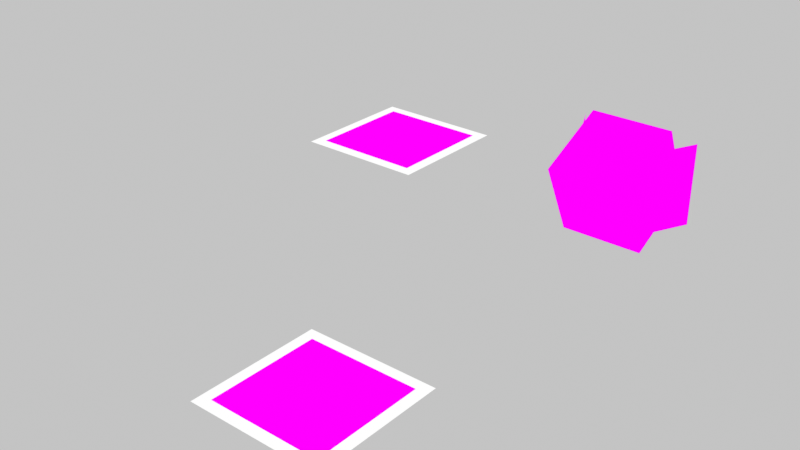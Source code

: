 # Source: scene.blend  (saved by Blender 5.2.45; exported with 4.5.12 LTS)
import bpy
from mathutils import Matrix  # noqa: F401  (used for matrix-valued properties, if any)

bpy.ops.wm.read_factory_settings(use_empty=True)
scene = bpy.context.scene
scene.name = 'Scene'

# ---- collections
col_collection = bpy.data.collections.new('Collection'); scene.collection.children.link(col_collection)

# ---- images (referenced by path relative to the original .blend; pixels are not part of the script)
import os
ASSET_DIR = os.environ.get("B2B_ASSET_DIR", "")  # directory of the original .blend (textures are referenced by path, not embedded)
HERE = os.path.dirname(os.path.abspath(__file__))  # packed textures are extracted next to this script under _unpacked/

def load_image(name, relpath, width, height, colorspace="sRGB"):
    """Load a texture the original file referenced (path relative to the .blend, or extracted next to this script)."""
    p = next((c for c in (os.path.join(HERE, relpath), os.path.join(ASSET_DIR, relpath)) if relpath and os.path.exists(c)), "")
    if p:
        img = bpy.data.images.load(p, check_existing=True)
        img.name = name
    else:  # same state as the original file: an image datablock whose file is absent (Cycles renders it pink)
        img = bpy.data.images.new(name, width, height)
        img.source = "FILE"
        img.filepath = "//" + (relpath or name)
    img.colorspace_settings.name = colorspace
    return img
img_tag_0_png = load_image('tag_0.png', 'tag_0.png', 1024, 1024, 'Non-Color')
img_tag_1_png = load_image('tag_1.png', 'tag_1.png', 1024, 1024, 'Non-Color')
img_tag_6_png = load_image('tag_6.png', 'tag_6.png', 1024, 1024, 'Non-Color')
img_tag_7_png = load_image('tag_7.png', 'tag_7.png', 1024, 1024, 'Non-Color')
img_tag_8_png = load_image('tag_8.png', 'tag_8.png', 1024, 1024, 'Non-Color')
img_tag_9_png = load_image('tag_9.png', 'tag_9.png', 1024, 1024, 'Non-Color')
img_tag_10_png = load_image('tag_10.png', 'tag_10.png', 1024, 1024, 'Non-Color')
img_tag_11_png = load_image('tag_11.png', 'tag_11.png', 1024, 1024, 'Non-Color')

# ---- materials (node trees are filled in below, after node groups)
mat_basemat = bpy.data.materials.new('BaseMat')
mat_whitebackingmat = bpy.data.materials.new('WhiteBackingMat')
mat_targetmat = bpy.data.materials.new('TargetMat')
mat_mat_tag_6 = bpy.data.materials.new('Mat_Tag_6')
mat_mat_tag_7 = bpy.data.materials.new('Mat_Tag_7')
mat_mat_tag_8 = bpy.data.materials.new('Mat_Tag_8')
mat_mat_tag_9 = bpy.data.materials.new('Mat_Tag_9')
mat_mat_tag_10 = bpy.data.materials.new('Mat_Tag_10')
mat_mat_tag_11 = bpy.data.materials.new('Mat_Tag_11')

# ---- material node trees
mat_basemat.use_nodes = True; mat_basemat.node_tree.nodes.clear()
_N = mat_basemat.node_tree.nodes; _L = mat_basemat.node_tree.links
n0 = _N.new('ShaderNodeTexImage'); n0.name = 'Image Texture'; n0.location = (0, 0)
n0.image = img_tag_0_png
n0.interpolation = 'Closest'
n1 = _N.new('ShaderNodeEmission'); n1.name = 'Emission'; n1.location = (0, 0)
n2 = _N.new('ShaderNodeOutputMaterial'); n2.name = 'Material Output'; n2.location = (0, 0)
_L.new(n0.outputs[0], n1.inputs[0])
_L.new(n1.outputs[0], n2.inputs[0])
n2.is_active_output = True
mat_whitebackingmat.use_nodes = True; mat_whitebackingmat.node_tree.nodes.clear()
_N = mat_whitebackingmat.node_tree.nodes; _L = mat_whitebackingmat.node_tree.links
n0 = _N.new('ShaderNodeEmission'); n0.name = 'Emission'; n0.location = (0, 0)
n1 = _N.new('ShaderNodeOutputMaterial'); n1.name = 'Material Output'; n1.location = (0, 0)
_L.new(n0.outputs[0], n1.inputs[0])
n1.is_active_output = True
mat_targetmat.use_nodes = True; mat_targetmat.node_tree.nodes.clear()
_N = mat_targetmat.node_tree.nodes; _L = mat_targetmat.node_tree.links
n0 = _N.new('ShaderNodeTexImage'); n0.name = 'Image Texture'; n0.location = (0, 0)
n0.image = img_tag_1_png
n0.interpolation = 'Closest'
n1 = _N.new('ShaderNodeEmission'); n1.name = 'Emission'; n1.location = (0, 0)
n2 = _N.new('ShaderNodeOutputMaterial'); n2.name = 'Material Output'; n2.location = (0, 0)
_L.new(n0.outputs[0], n1.inputs[0])
_L.new(n1.outputs[0], n2.inputs[0])
n2.is_active_output = True
mat_mat_tag_6.use_nodes = True; mat_mat_tag_6.node_tree.nodes.clear()
_N = mat_mat_tag_6.node_tree.nodes; _L = mat_mat_tag_6.node_tree.links
n0 = _N.new('ShaderNodeTexImage'); n0.name = 'Image Texture'; n0.location = (0, 0)
n0.image = img_tag_6_png
n0.interpolation = 'Closest'
n1 = _N.new('ShaderNodeEmission'); n1.name = 'Emission'; n1.location = (0, 0)
n2 = _N.new('ShaderNodeOutputMaterial'); n2.name = 'Material Output'; n2.location = (0, 0)
_L.new(n0.outputs[0], n1.inputs[0])
_L.new(n1.outputs[0], n2.inputs[0])
n2.is_active_output = True
mat_mat_tag_7.use_nodes = True; mat_mat_tag_7.node_tree.nodes.clear()
_N = mat_mat_tag_7.node_tree.nodes; _L = mat_mat_tag_7.node_tree.links
n0 = _N.new('ShaderNodeTexImage'); n0.name = 'Image Texture'; n0.location = (0, 0)
n0.image = img_tag_7_png
n0.interpolation = 'Closest'
n1 = _N.new('ShaderNodeEmission'); n1.name = 'Emission'; n1.location = (0, 0)
n2 = _N.new('ShaderNodeOutputMaterial'); n2.name = 'Material Output'; n2.location = (0, 0)
_L.new(n0.outputs[0], n1.inputs[0])
_L.new(n1.outputs[0], n2.inputs[0])
n2.is_active_output = True
mat_mat_tag_8.use_nodes = True; mat_mat_tag_8.node_tree.nodes.clear()
_N = mat_mat_tag_8.node_tree.nodes; _L = mat_mat_tag_8.node_tree.links
n0 = _N.new('ShaderNodeTexImage'); n0.name = 'Image Texture'; n0.location = (0, 0)
n0.image = img_tag_8_png
n0.interpolation = 'Closest'
n1 = _N.new('ShaderNodeEmission'); n1.name = 'Emission'; n1.location = (0, 0)
n2 = _N.new('ShaderNodeOutputMaterial'); n2.name = 'Material Output'; n2.location = (0, 0)
_L.new(n0.outputs[0], n1.inputs[0])
_L.new(n1.outputs[0], n2.inputs[0])
n2.is_active_output = True
mat_mat_tag_9.use_nodes = True; mat_mat_tag_9.node_tree.nodes.clear()
_N = mat_mat_tag_9.node_tree.nodes; _L = mat_mat_tag_9.node_tree.links
n0 = _N.new('ShaderNodeTexImage'); n0.name = 'Image Texture'; n0.location = (0, 0)
n0.image = img_tag_9_png
n0.interpolation = 'Closest'
n1 = _N.new('ShaderNodeEmission'); n1.name = 'Emission'; n1.location = (0, 0)
n2 = _N.new('ShaderNodeOutputMaterial'); n2.name = 'Material Output'; n2.location = (0, 0)
_L.new(n0.outputs[0], n1.inputs[0])
_L.new(n1.outputs[0], n2.inputs[0])
n2.is_active_output = True
mat_mat_tag_10.use_nodes = True; mat_mat_tag_10.node_tree.nodes.clear()
_N = mat_mat_tag_10.node_tree.nodes; _L = mat_mat_tag_10.node_tree.links
n0 = _N.new('ShaderNodeTexImage'); n0.name = 'Image Texture'; n0.location = (0, 0)
n0.image = img_tag_10_png
n0.interpolation = 'Closest'
n1 = _N.new('ShaderNodeEmission'); n1.name = 'Emission'; n1.location = (0, 0)
n2 = _N.new('ShaderNodeOutputMaterial'); n2.name = 'Material Output'; n2.location = (0, 0)
_L.new(n0.outputs[0], n1.inputs[0])
_L.new(n1.outputs[0], n2.inputs[0])
n2.is_active_output = True
mat_mat_tag_11.use_nodes = True; mat_mat_tag_11.node_tree.nodes.clear()
_N = mat_mat_tag_11.node_tree.nodes; _L = mat_mat_tag_11.node_tree.links
n0 = _N.new('ShaderNodeTexImage'); n0.name = 'Image Texture'; n0.location = (0, 0)
n0.image = img_tag_11_png
n0.interpolation = 'Closest'
n1 = _N.new('ShaderNodeEmission'); n1.name = 'Emission'; n1.location = (0, 0)
n2 = _N.new('ShaderNodeOutputMaterial'); n2.name = 'Material Output'; n2.location = (0, 0)
_L.new(n0.outputs[0], n1.inputs[0])
_L.new(n1.outputs[0], n2.inputs[0])
n2.is_active_output = True

# ---- world
world_neutralworld = bpy.data.worlds.new('NeutralWorld'); scene.world = world_neutralworld
world_neutralworld.use_nodes = True; world_neutralworld.node_tree.nodes.clear()
_N = world_neutralworld.node_tree.nodes; _L = world_neutralworld.node_tree.links
n0 = _N.new('ShaderNodeBackground'); n0.name = 'Background'; n0.location = (-200, 100)
n0.inputs[0].default_value = (0.55, 0.55, 0.55, 1.0)
n1 = _N.new('ShaderNodeOutputWorld'); n1.name = 'World Output'; n1.location = (200, 100)
_L.new(n0.outputs[0], n1.inputs[0])
n1.is_active_output = True

# ---- cameras
cam_cam0 = bpy.data.cameras.new('cam0')
cam_cam0.sensor_fit = 'HORIZONTAL'
cam_cam0.clip_start = 0.01
cam_cam0.clip_end = 20.0
cam_cam0.lens = 25.31
cam_cam1 = bpy.data.cameras.new('cam1')
cam_cam1.sensor_fit = 'HORIZONTAL'
cam_cam1.clip_start = 0.01
cam_cam1.clip_end = 20.0
cam_cam1.lens = 25.31

# ---- meshes
me_tag_0_base_mesh = bpy.data.meshes.new('Tag_0_Base_Mesh')
me_tag_0_base_mesh.from_pydata([(-0.067, -0.067, 0.0), (0.067, -0.067, 0.0), (0.067, 0.067, 0.0), (-0.067, 0.067, 0.0)], [], [(0, 1, 2, 3)])
_uv = me_tag_0_base_mesh.uv_layers.new(name='UVMap')
_uv.uv.foreach_set('vector', [0.0, 0.0, 1.0, 0.0, 1.0, 1.0, 0.0, 1.0])
me_tag_0_base_mesh.materials.append(mat_basemat)
me_tag_0_base_mesh.update()
me_tag_0_base_backmesh = bpy.data.meshes.new('Tag_0_Base_BackMesh')
me_tag_0_base_backmesh.from_pydata([(-0.0804, -0.0804, -0.0005), (0.0804, -0.0804, -0.0005), (0.0804, 0.0804, -0.0005), (-0.0804, 0.0804, -0.0005)], [], [(0, 1, 2, 3)])
me_tag_0_base_backmesh.materials.append(mat_whitebackingmat)
me_tag_0_base_backmesh.update()
me_tag_1_target_mesh = bpy.data.meshes.new('Tag_1_Target_Mesh')
me_tag_1_target_mesh.from_pydata([(-0.062, -0.062, 0.0), (0.062, -0.062, 0.0), (0.062, 0.062, 0.0), (-0.062, 0.062, 0.0)], [], [(0, 1, 2, 3)])
_uv = me_tag_1_target_mesh.uv_layers.new(name='UVMap')
_uv.uv.foreach_set('vector', [0.0, 0.0, 1.0, 0.0, 1.0, 1.0, 0.0, 1.0])
me_tag_1_target_mesh.materials.append(mat_targetmat)
me_tag_1_target_mesh.update()
me_tag_1_target_backmesh = bpy.data.meshes.new('Tag_1_Target_BackMesh')
me_tag_1_target_backmesh.from_pydata([(-0.0744, -0.0744, -0.0005), (0.0744, -0.0744, -0.0005), (0.0744, 0.0744, -0.0005), (-0.0744, 0.0744, -0.0005)], [], [(0, 1, 2, 3)])
me_tag_1_target_backmesh.materials.append(mat_whitebackingmat)
me_tag_1_target_backmesh.update()
me_cube_face_6_mesh = bpy.data.meshes.new('Cube_Face_6_Mesh')
me_cube_face_6_mesh.from_pydata([(-0.04425, -0.04425, 0.0), (0.04425, -0.04425, 0.0), (0.04425, 0.04425, 0.0), (-0.04425, 0.04425, 0.0)], [], [(0, 1, 2, 3)])
_uv = me_cube_face_6_mesh.uv_layers.new(name='UVMap')
_uv.uv.foreach_set('vector', [0.0, 0.0, 1.0, 0.0, 1.0, 1.0, 0.0, 1.0])
me_cube_face_6_mesh.materials.append(mat_mat_tag_6)
me_cube_face_6_mesh.update()
me_cube_face_7_mesh = bpy.data.meshes.new('Cube_Face_7_Mesh')
me_cube_face_7_mesh.from_pydata([(-0.04425, -0.04425, 0.0), (0.04425, -0.04425, 0.0), (0.04425, 0.04425, 0.0), (-0.04425, 0.04425, 0.0)], [], [(0, 1, 2, 3)])
_uv = me_cube_face_7_mesh.uv_layers.new(name='UVMap')
_uv.uv.foreach_set('vector', [0.0, 0.0, 1.0, 0.0, 1.0, 1.0, 0.0, 1.0])
me_cube_face_7_mesh.materials.append(mat_mat_tag_7)
me_cube_face_7_mesh.update()
me_cube_face_8_mesh = bpy.data.meshes.new('Cube_Face_8_Mesh')
me_cube_face_8_mesh.from_pydata([(-0.04425, -0.04425, 0.0), (0.04425, -0.04425, 0.0), (0.04425, 0.04425, 0.0), (-0.04425, 0.04425, 0.0)], [], [(0, 1, 2, 3)])
_uv = me_cube_face_8_mesh.uv_layers.new(name='UVMap')
_uv.uv.foreach_set('vector', [0.0, 0.0, 1.0, 0.0, 1.0, 1.0, 0.0, 1.0])
me_cube_face_8_mesh.materials.append(mat_mat_tag_8)
me_cube_face_8_mesh.update()
me_cube_face_9_mesh = bpy.data.meshes.new('Cube_Face_9_Mesh')
me_cube_face_9_mesh.from_pydata([(-0.04425, -0.04425, 0.0), (0.04425, -0.04425, 0.0), (0.04425, 0.04425, 0.0), (-0.04425, 0.04425, 0.0)], [], [(0, 1, 2, 3)])
_uv = me_cube_face_9_mesh.uv_layers.new(name='UVMap')
_uv.uv.foreach_set('vector', [0.0, 0.0, 1.0, 0.0, 1.0, 1.0, 0.0, 1.0])
me_cube_face_9_mesh.materials.append(mat_mat_tag_9)
me_cube_face_9_mesh.update()
me_cube_face_10_mesh = bpy.data.meshes.new('Cube_Face_10_Mesh')
me_cube_face_10_mesh.from_pydata([(-0.04425, -0.04425, 0.0), (0.04425, -0.04425, 0.0), (0.04425, 0.04425, 0.0), (-0.04425, 0.04425, 0.0)], [], [(0, 1, 2, 3)])
_uv = me_cube_face_10_mesh.uv_layers.new(name='UVMap')
_uv.uv.foreach_set('vector', [0.0, 0.0, 1.0, 0.0, 1.0, 1.0, 0.0, 1.0])
me_cube_face_10_mesh.materials.append(mat_mat_tag_10)
me_cube_face_10_mesh.update()
me_cube_face_11_mesh = bpy.data.meshes.new('Cube_Face_11_Mesh')
me_cube_face_11_mesh.from_pydata([(-0.04425, -0.04425, 0.0), (0.04425, -0.04425, 0.0), (0.04425, 0.04425, 0.0), (-0.04425, 0.04425, 0.0)], [], [(0, 1, 2, 3)])
_uv = me_cube_face_11_mesh.uv_layers.new(name='UVMap')
_uv.uv.foreach_set('vector', [0.0, 0.0, 1.0, 0.0, 1.0, 1.0, 0.0, 1.0])
me_cube_face_11_mesh.materials.append(mat_mat_tag_11)
me_cube_face_11_mesh.update()

# ---- objects
ob_tag_0_base = bpy.data.objects.new('Tag_0_Base', me_tag_0_base_mesh)
ob_tag_0_base_back = bpy.data.objects.new('Tag_0_Base_Back', me_tag_0_base_backmesh)
ob_tag_1_target = bpy.data.objects.new('Tag_1_Target', me_tag_1_target_mesh)
ob_tag_1_target_back = bpy.data.objects.new('Tag_1_Target_Back', me_tag_1_target_backmesh)
ob_cube_face_6 = bpy.data.objects.new('Cube_Face_6', me_cube_face_6_mesh)
ob_cube_face_7 = bpy.data.objects.new('Cube_Face_7', me_cube_face_7_mesh)
ob_cube_face_8 = bpy.data.objects.new('Cube_Face_8', me_cube_face_8_mesh)
ob_cube_face_9 = bpy.data.objects.new('Cube_Face_9', me_cube_face_9_mesh)
ob_cube_face_10 = bpy.data.objects.new('Cube_Face_10', me_cube_face_10_mesh)
ob_cube_face_11 = bpy.data.objects.new('Cube_Face_11', me_cube_face_11_mesh)
ob_lookatdummy = bpy.data.objects.new('LookAtDummy', None)
ob_cam0 = bpy.data.objects.new('cam0', cam_cam0)
ob_cam1 = bpy.data.objects.new('cam1', cam_cam1)

# ---- transforms, parenting, visibility, modifiers, constraints
ob_tag_0_base.location = (0.0, -0.22, 0.0)
ob_tag_0_base_back.location = (0.0, -0.22, 0.0)
ob_tag_1_target.location = (-0.18, 0.12, 0.1)
ob_tag_1_target_back.location = (-0.18, 0.12, 0.1)
ob_cube_face_6.location = (0.12, 0.08075, 0.1798)
ob_cube_face_6.rotation_euler = (0.45, 0.0, 0.0)
ob_cube_face_7.location = (0.12, 0.1192, 0.1002)
ob_cube_face_7.rotation_euler = (3.592, 0.0, 0.0)
ob_cube_face_8.location = (0.12, 0.06016, 0.1208)
ob_cube_face_8.rotation_euler = (2.021, 0.0, 0.0)
ob_cube_face_9.location = (0.12, 0.1398, 0.1592)
ob_cube_face_9.rotation_euler = (-1.121, 0.0, 0.0)
ob_cube_face_10.location = (0.1643, 0.1, 0.14)
ob_cube_face_10.rotation_euler = (0.45, 1.571, 0.0)
ob_cube_face_11.location = (0.07575, 0.1, 0.14)
ob_cube_face_11.rotation_euler = (0.45, -1.571, 0.0)
ob_lookatdummy.location = (0.0, -0.05, 0.08)
ob_cam0.location = (-0.38, -0.68, 0.72)
_c = ob_cam0.constraints.new('TRACK_TO'); _c.name = 'Track To'
_c.target = ob_lookatdummy
ob_cam1.location = (0.38, -0.68, 0.72)
_c = ob_cam1.constraints.new('TRACK_TO'); _c.name = 'Track To'
_c.target = ob_lookatdummy

# ---- collection membership
scene.collection.objects.link(ob_tag_0_base)
scene.collection.objects.link(ob_tag_0_base_back)
scene.collection.objects.link(ob_tag_1_target)
scene.collection.objects.link(ob_tag_1_target_back)
scene.collection.objects.link(ob_cube_face_6)
scene.collection.objects.link(ob_cube_face_7)
scene.collection.objects.link(ob_cube_face_8)
scene.collection.objects.link(ob_cube_face_9)
scene.collection.objects.link(ob_cube_face_10)
scene.collection.objects.link(ob_cube_face_11)
scene.collection.objects.link(ob_lookatdummy)
scene.collection.objects.link(ob_cam0)
scene.collection.objects.link(ob_cam1)

# ---- scene / render settings (as saved in the file)
scene.frame_start = 1; scene.frame_end = 250; scene.frame_set(1)
scene.render.engine = 'BLENDER_EEVEE_NEXT'
scene.render.image_settings.color_mode = 'RGB'
scene.render.resolution_x = 1280
scene.render.resolution_y = 720
scene.render.bake_bias = 0.0
scene.render.bake_samples = 0
scene.render.compositor_device = 'GPU'
scene.eevee.use_volume_custom_range = False
scene.eevee.fast_gi_thickness_near = 0.1
scene.eevee.fast_gi_thickness_far = 0.0
scene.eevee.ray_tracing_options.screen_trace_thickness = 0.1
scene.view_settings.view_transform = 'Standard'
bpy.context.view_layer.update()

# ---- added for rendering (the .blend has no active camera): camera
cam_auto = bpy.data.cameras.new('AutoCamera')
cam_auto.lens = 50.0
cam_auto.sensor_width = 36.0
cam_auto.clip_end = 1000.0
ob_auto_camera = bpy.data.objects.new('AutoCamera', cam_auto)
scene.collection.objects.link(ob_auto_camera)
ob_auto_camera.location = (0.603167, -0.819342, 0.610191)
ob_auto_camera.rotation_euler = (1.09748, -7.21219e-08, 0.694738)
scene.camera = ob_auto_camera
bpy.context.view_layer.update()
